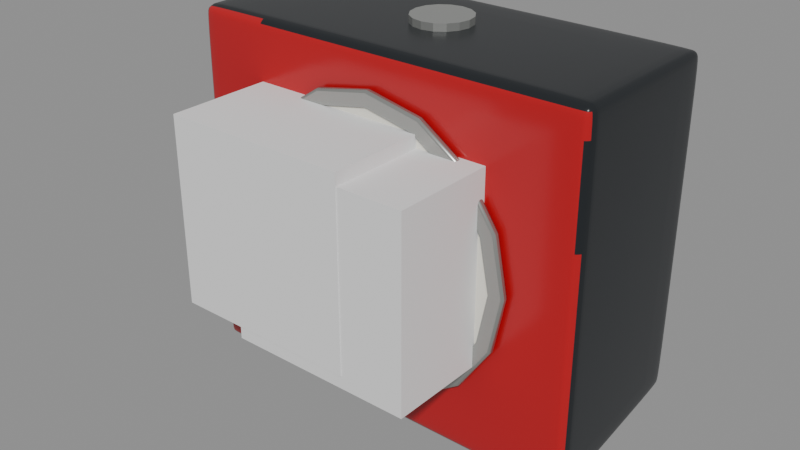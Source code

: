 # Source: seiko_qhe195rlh_stage_10_hand_seed.blend  (saved by Blender 5.2.44; exported with 4.5.12 LTS)
import bpy
from mathutils import Matrix  # noqa: F401  (used for matrix-valued properties, if any)

bpy.ops.wm.read_factory_settings(use_empty=True)
scene = bpy.context.scene
scene.name = 'Scene'

# ---- materials (node trees are filled in below, after node groups)
mat_seiko_black_shell = bpy.data.materials.new('Seiko_Black_Shell')
mat_seiko_black_shell.diffuse_color = (0.012, 0.015, 0.018, 1.0)
mat_seiko_red_fascia = bpy.data.materials.new('Seiko_Red_Fascia')
mat_seiko_red_fascia.diffuse_color = (0.48, 0.006, 0.012, 1.0)
mat_seiko_silver_bezel = bpy.data.materials.new('Seiko_Silver_Bezel')
mat_seiko_silver_bezel.diffuse_color = (0.42, 0.43, 0.41, 1.0)
mat_seiko_ivory_dial = bpy.data.materials.new('Seiko_Ivory_Dial')
mat_seiko_ivory_dial.diffuse_color = (0.82, 0.8, 0.71, 1.0)
mat_seiko_silver_control = bpy.data.materials.new('Seiko_Silver_Control')
mat_seiko_silver_control.diffuse_color = (0.48, 0.49, 0.47, 1.0)

# ---- material node trees
mat_seiko_black_shell.use_nodes = True; mat_seiko_black_shell.node_tree.nodes.clear()
_N = mat_seiko_black_shell.node_tree.nodes; _L = mat_seiko_black_shell.node_tree.links
n0 = _N.new('ShaderNodeBsdfPrincipled'); n0.name = 'Principled BSDF'; n0.location = (-200, 100)
n0.inputs[0].default_value = (0.012, 0.015, 0.018, 1.0)
n0.inputs[2].default_value = 0.28
n0.inputs[10].default_value = 0.005
n1 = _N.new('ShaderNodeOutputMaterial'); n1.name = 'Material Output'; n1.location = (200, 100)
_L.new(n0.outputs[0], n1.inputs[0])
n1.is_active_output = True
mat_seiko_red_fascia.use_nodes = True; mat_seiko_red_fascia.node_tree.nodes.clear()
_N = mat_seiko_red_fascia.node_tree.nodes; _L = mat_seiko_red_fascia.node_tree.links
n0 = _N.new('ShaderNodeBsdfPrincipled'); n0.name = 'Principled BSDF'; n0.location = (-200, 100)
n0.inputs[0].default_value = (0.48, 0.006, 0.012, 1.0)
n0.inputs[2].default_value = 0.19
n0.inputs[10].default_value = 0.005
n1 = _N.new('ShaderNodeOutputMaterial'); n1.name = 'Material Output'; n1.location = (200, 100)
_L.new(n0.outputs[0], n1.inputs[0])
n1.is_active_output = True
mat_seiko_silver_bezel.use_nodes = True; mat_seiko_silver_bezel.node_tree.nodes.clear()
_N = mat_seiko_silver_bezel.node_tree.nodes; _L = mat_seiko_silver_bezel.node_tree.links
n0 = _N.new('ShaderNodeBsdfPrincipled'); n0.name = 'Principled BSDF'; n0.location = (-200, 100)
n0.inputs[0].default_value = (0.42, 0.43, 0.41, 1.0)
n0.inputs[1].default_value = 0.72
n0.inputs[2].default_value = 0.24
n0.inputs[10].default_value = 0.005
n1 = _N.new('ShaderNodeOutputMaterial'); n1.name = 'Material Output'; n1.location = (200, 100)
_L.new(n0.outputs[0], n1.inputs[0])
n1.is_active_output = True
mat_seiko_ivory_dial.use_nodes = True; mat_seiko_ivory_dial.node_tree.nodes.clear()
_N = mat_seiko_ivory_dial.node_tree.nodes; _L = mat_seiko_ivory_dial.node_tree.links
n0 = _N.new('ShaderNodeBsdfPrincipled'); n0.name = 'Principled BSDF'; n0.location = (-200, 100)
n0.inputs[0].default_value = (0.82, 0.8, 0.71, 1.0)
n0.inputs[2].default_value = 0.4
n0.inputs[10].default_value = 0.005
n1 = _N.new('ShaderNodeOutputMaterial'); n1.name = 'Material Output'; n1.location = (200, 100)
_L.new(n0.outputs[0], n1.inputs[0])
n1.is_active_output = True
mat_seiko_silver_control.use_nodes = True; mat_seiko_silver_control.node_tree.nodes.clear()
_N = mat_seiko_silver_control.node_tree.nodes; _L = mat_seiko_silver_control.node_tree.links
n0 = _N.new('ShaderNodeBsdfPrincipled'); n0.name = 'Principled BSDF'; n0.location = (-200, 100)
n0.inputs[0].default_value = (0.48, 0.49, 0.47, 1.0)
n0.inputs[1].default_value = 0.68
n0.inputs[2].default_value = 0.22
n0.inputs[10].default_value = 0.005
n1 = _N.new('ShaderNodeOutputMaterial'); n1.name = 'Material Output'; n1.location = (200, 100)
_L.new(n0.outputs[0], n1.inputs[0])
n1.is_active_output = True

# ---- meshes
me_mainhousing = bpy.data.meshes.new('MainHousing')
me_mainhousing.from_pydata([(-2.25, -0.9, -1.95), (-2.25, -0.9, 1.95), (-2.25, 0.9, -1.67), (-2.25, 0.9, 1.95), (2.25, -0.9, -1.95), (2.25, -0.9, 1.95), (2.25, 0.9, -1.67), (2.25, 0.9, 1.95), (-2.25, -0.9, 0.65), (-2.25, -0.9, -0.65), (2.25, -0.9, -0.65), (2.25, -0.9, 0.65), (2.25, 0.9, -0.65), (2.25, 0.9, 0.65), (-2.25, 0.9, -0.65), (-2.25, 0.9, 0.65), (-2.25, -1.02, 0.65), (2.25, -1.02, 0.65), (2.25, -1.02, 1.95), (-2.25, -1.02, 1.95), (2.25, -1.02, -0.65), (-2.25, -1.02, -0.65), (2.25, -1.02, -1.95), (-2.25, -1.02, -1.95)], [], [(15, 8, 1, 3), (13, 15, 3, 7), (11, 13, 7, 5), (2, 6, 4, 0), (7, 3, 1, 5), (12, 13, 11, 10), (6, 12, 10, 4), (9, 8, 15, 14), (0, 9, 14, 2), (14, 15, 13, 12), (2, 14, 12, 6), (16, 17, 18, 19), (20, 17, 16, 21), (22, 20, 21, 23), (4, 10, 20, 22), (9, 0, 23, 21), (1, 8, 16, 19), (0, 4, 22, 23), (10, 11, 17, 20), (8, 9, 21, 16), (5, 1, 19, 18), (11, 5, 18, 17)])
me_mainhousing.polygons.foreach_set('use_smooth', [True] * 22)
me_mainhousing.polygons.foreach_set('material_index', [0, 0, 0, 0, 0, 0, 0, 0, 0, 0, 0, 1, 1, 1, 0, 0, 0, 0, 0, 0, 0, 0])
_k = set([(0, 2), (0, 4), (0, 9), (1, 3), (1, 5), (1, 8), (2, 6), (2, 14), (3, 7), (3, 15), (4, 6), (4, 10), (5, 7), (5, 11), (6, 12), (7, 13), (8, 9), (10, 11), (12, 13), (14, 15), (16, 19), (16, 21), (17, 18), (17, 20), (18, 19), (20, 22), (21, 23), (22, 23)])
me_mainhousing.attributes.new('sharp_edge', 'BOOLEAN', 'EDGE').data.foreach_set('value', [ (min(e.vertices), max(e.vertices)) in _k for e in me_mainhousing.edges])
_uv = me_mainhousing.uv_layers.new(name='UVMap')
_uv.uv.foreach_set('vector', [0.5417, 0.25, 0.5417, 0.0, 0.625, 0.0, 0.625, 0.25, 0.5417, 0.5, 0.5417, 0.25, 0.625, 0.25, 0.625, 0.5, 0.5417, 0.75, 0.5417, 0.5, 0.625, 0.5, 0.625, 0.75, 0.125, 0.5, 0.375, 0.5, 0.375, 0.75, 0.125, 0.75, 0.625, 0.5, 0.875, 0.5, 0.875, 0.75, 0.625, 0.75, 0.4583, 0.5, 0.5417, 0.5, 0.5417, 0.75, 0.4583, 0.75, 0.375, 0.5, 0.4583, 0.5, 0.4583, 0.75, 0.375, 0.75, 0.4583, 0.0, 0.5417, 0.0, 0.5417, 0.25, 0.4583, 0.25, 0.375, 0.0, 0.4583, 0.0, 0.4583, 0.25, 0.375, 0.25, 0.4583, 0.25, 0.5417, 0.25, 0.5417, 0.5, 0.4583, 0.5, 0.375, 0.25, 0.4583, 0.25, 0.4583, 0.5, 0.375, 0.5, 0.5417, 1.0, 0.5417, 0.75, 0.625, 0.75, 0.625, 1.0, 0.4583, 0.75, 0.5417, 0.75, 0.5417, 1.0, 0.4583, 1.0, 0.375, 0.75, 0.4583, 0.75, 0.4583, 1.0, 0.375, 1.0, 0.375, 0.75, 0.4583, 0.75, 0.4583, 0.75, 0.375, 0.75, 0.4583, 1.0, 0.375, 1.0, 0.375, 1.0, 0.4583, 1.0, 0.625, 0.0, 0.5417, 0.0, 0.5417, 0.0, 0.625, 0.0, 0.125, 0.75, 0.375, 0.75, 0.375, 0.75, 0.125, 0.75, 0.4583, 0.75, 0.5417, 0.75, 0.5417, 0.75, 0.4583, 0.75, 0.5417, 1.0, 0.4583, 1.0, 0.4583, 1.0, 0.5417, 1.0, 0.625, 0.75, 0.625, 1.0, 0.625, 1.0, 0.625, 0.75, 0.5417, 0.75, 0.625, 0.75, 0.625, 0.75, 0.5417, 0.75])
me_mainhousing.materials.append(mat_seiko_black_shell)
me_mainhousing.materials.append(mat_seiko_red_fascia)
me_mainhousing.update()
me_dialbezel = bpy.data.meshes.new('DialBezel')
me_dialbezel.from_pydata([(0.0, 1.58, -0.04), (0.0, 1.417, 0.04), (0.6046, 1.46, -0.04), (0.5422, 1.309, 0.04), (1.117, 1.117, -0.04), (1.002, 1.002, 0.04), (1.46, 0.6046, -0.04), (1.309, 0.5422, 0.04), (1.58, 0.0, -0.04), (1.417, 0.0, 0.04), (1.46, -0.6046, -0.04), (1.309, -0.5422, 0.04), (1.117, -1.117, -0.04), (1.002, -1.002, 0.04), (0.6046, -1.46, -0.04), (0.5422, -1.309, 0.04), (0.0, -1.58, -0.04), (0.0, -1.417, 0.04), (-0.6046, -1.46, -0.04), (-0.5422, -1.309, 0.04), (-1.117, -1.117, -0.04), (-1.002, -1.002, 0.04), (-1.46, -0.6046, -0.04), (-1.309, -0.5422, 0.04), (-1.58, 0.0, -0.04), (-1.417, 0.0, 0.04), (-1.46, 0.6046, -0.04), (-1.309, 0.5422, 0.04), (-1.117, 1.117, -0.04), (-1.002, 1.002, 0.04), (-0.6046, 1.46, -0.04), (-0.5422, 1.309, 0.04), (0.6046, 1.46, 0.04), (0.0, 1.58, 0.04), (1.117, 1.117, 0.04), (1.46, 0.6046, 0.04), (1.58, 0.0, 0.04), (1.46, -0.6046, 0.04), (1.117, -1.117, 0.04), (0.6046, -1.46, 0.04), (0.0, -1.58, 0.04), (-0.6046, -1.46, 0.04), (-1.117, -1.117, 0.04), (-1.46, -0.6046, 0.04), (-1.58, 0.0, 0.04), (-1.46, 0.6046, 0.04), (-1.117, 1.117, 0.04), (-0.6046, 1.46, 0.04)], [], [(0, 33, 32, 2), (2, 32, 34, 4), (4, 34, 35, 6), (6, 35, 36, 8), (8, 36, 37, 10), (10, 37, 38, 12), (12, 38, 39, 14), (14, 39, 40, 16), (16, 40, 41, 18), (18, 41, 42, 20), (20, 42, 43, 22), (22, 43, 44, 24), (24, 44, 45, 26), (26, 45, 46, 28), (28, 46, 47, 30), (30, 47, 33, 0), (0, 2, 4, 6, 8, 10, 12, 14, 16, 18, 20, 22, 24, 26, 28, 30), (1, 3, 32, 33), (3, 5, 34, 32), (5, 7, 35, 34), (7, 9, 36, 35), (9, 11, 37, 36), (11, 13, 38, 37), (13, 15, 39, 38), (15, 17, 40, 39), (17, 19, 41, 40), (19, 21, 42, 41), (21, 23, 43, 42), (23, 25, 44, 43), (25, 27, 45, 44), (27, 29, 46, 45), (29, 31, 47, 46), (31, 1, 33, 47)])
me_dialbezel.polygons.foreach_set('use_smooth', [True] * 33)
_k = set([(0, 2), (0, 30), (2, 4), (4, 6), (6, 8), (8, 10), (10, 12), (12, 14), (14, 16), (16, 18), (18, 20), (20, 22), (22, 24), (24, 26), (26, 28), (28, 30), (32, 33), (32, 34), (33, 47), (34, 35), (35, 36), (36, 37), (37, 38), (38, 39), (39, 40), (40, 41), (41, 42), (42, 43), (43, 44), (44, 45), (45, 46), (46, 47)])
me_dialbezel.attributes.new('sharp_edge', 'BOOLEAN', 'EDGE').data.foreach_set('value', [ (min(e.vertices), max(e.vertices)) in _k for e in me_dialbezel.edges])
_uv = me_dialbezel.uv_layers.new(name='UVMap')
_uv.uv.foreach_set('vector', [1.0, 0.5, 1.0, 1.0, 0.9375, 1.0, 0.9375, 0.5, 0.9375, 0.5, 0.9375, 1.0, 0.875, 1.0, 0.875, 0.5, 0.875, 0.5, 0.875, 1.0, 0.8125, 1.0, 0.8125, 0.5, 0.8125, 0.5, 0.8125, 1.0, 0.75, 1.0, 0.75, 0.5, 0.75, 0.5, 0.75, 1.0, 0.6875, 1.0, 0.6875, 0.5, 0.6875, 0.5, 0.6875, 1.0, 0.625, 1.0, 0.625, 0.5, 0.625, 0.5, 0.625, 1.0, 0.5625, 1.0, 0.5625, 0.5, 0.5625, 0.5, 0.5625, 1.0, 0.5, 1.0, 0.5, 0.5, 0.5, 0.5, 0.5, 1.0, 0.4375, 1.0, 0.4375, 0.5, 0.4375, 0.5, 0.4375, 1.0, 0.375, 1.0, 0.375, 0.5, 0.375, 0.5, 0.375, 1.0, 0.3125, 1.0, 0.3125, 0.5, 0.3125, 0.5, 0.3125, 1.0, 0.25, 1.0, 0.25, 0.5, 0.25, 0.5, 0.25, 1.0, 0.1875, 1.0, 0.1875, 0.5, 0.1875, 0.5, 0.1875, 1.0, 0.125, 1.0, 0.125, 0.5, 0.125, 0.5, 0.125, 1.0, 0.0625, 1.0, 0.0625, 0.5, 0.0625, 0.5, 0.0625, 1.0, 0.0, 1.0, 0.0, 0.5, 0.75, 0.49, 0.8418, 0.4717, 0.9197, 0.4197, 0.9717, 0.3418, 0.99, 0.25, 0.9717, 0.1582, 0.9197, 0.08029, 0.8418, 0.02827, 0.75, 0.01, 0.6582, 0.02827, 0.5803, 0.08029, 0.5283, 0.1582, 0.51, 0.25, 0.5283, 0.3418, 0.5803, 0.4197, 0.6582, 0.4717, 0.25, 0.49, 0.3418, 0.4717, 0.3418, 0.4717, 0.25, 0.49, 0.3418, 0.4717, 0.4197, 0.4197, 0.4197, 0.4197, 0.3418, 0.4717, 0.4197, 0.4197, 0.4717, 0.3418, 0.4717, 0.3418, 0.4197, 0.4197, 0.4717, 0.3418, 0.49, 0.25, 0.49, 0.25, 0.4717, 0.3418, 0.49, 0.25, 0.4717, 0.1582, 0.4717, 0.1582, 0.49, 0.25, 0.4717, 0.1582, 0.4197, 0.08029, 0.4197, 0.08029, 0.4717, 0.1582, 0.4197, 0.08029, 0.3418, 0.02827, 0.3418, 0.02827, 0.4197, 0.08029, 0.3418, 0.02827, 0.25, 0.01, 0.25, 0.01, 0.3418, 0.02827, 0.25, 0.01, 0.1582, 0.02827, 0.1582, 0.02827, 0.25, 0.01, 0.1582, 0.02827, 0.08029, 0.08029, 0.08029, 0.08029, 0.1582, 0.02827, 0.08029, 0.08029, 0.02827, 0.1582, 0.02827, 0.1582, 0.08029, 0.08029, 0.02827, 0.1582, 0.01, 0.25, 0.01, 0.25, 0.02827, 0.1582, 0.01, 0.25, 0.02827, 0.3418, 0.02827, 0.3418, 0.01, 0.25, 0.02827, 0.3418, 0.08029, 0.4197, 0.08029, 0.4197, 0.02827, 0.3418, 0.08029, 0.4197, 0.1582, 0.4717, 0.1582, 0.4717, 0.08029, 0.4197, 0.1582, 0.4717, 0.25, 0.49, 0.25, 0.49, 0.1582, 0.4717])
me_dialbezel.materials.append(mat_seiko_silver_bezel)
me_dialbezel.update()
me_dialface = bpy.data.meshes.new('DialFace')
me_dialface.from_pydata([(0.0, 1.42, -0.0125), (0.0, 1.42, 0.0125), (0.5434, 1.312, -0.0125), (0.5434, 1.312, 0.0125), (1.004, 1.004, -0.0125), (1.004, 1.004, 0.0125), (1.312, 0.5434, -0.0125), (1.312, 0.5434, 0.0125), (1.42, 0.0, -0.0125), (1.42, 0.0, 0.0125), (1.312, -0.5434, -0.0125), (1.312, -0.5434, 0.0125), (1.004, -1.004, -0.0125), (1.004, -1.004, 0.0125), (0.5434, -1.312, -0.0125), (0.5434, -1.312, 0.0125), (0.0, -1.42, -0.0125), (0.0, -1.42, 0.0125), (-0.5434, -1.312, -0.0125), (-0.5434, -1.312, 0.0125), (-1.004, -1.004, -0.0125), (-1.004, -1.004, 0.0125), (-1.312, -0.5434, -0.0125), (-1.312, -0.5434, 0.0125), (-1.42, 0.0, -0.0125), (-1.42, 0.0, 0.0125), (-1.312, 0.5434, -0.0125), (-1.312, 0.5434, 0.0125), (-1.004, 1.004, -0.0125), (-1.004, 1.004, 0.0125), (-0.5434, 1.312, -0.0125), (-0.5434, 1.312, 0.0125)], [], [(0, 1, 3, 2), (2, 3, 5, 4), (4, 5, 7, 6), (6, 7, 9, 8), (8, 9, 11, 10), (10, 11, 13, 12), (12, 13, 15, 14), (14, 15, 17, 16), (16, 17, 19, 18), (18, 19, 21, 20), (20, 21, 23, 22), (22, 23, 25, 24), (24, 25, 27, 26), (26, 27, 29, 28), (3, 1, 31, 29, 27, 25, 23, 21, 19, 17, 15, 13, 11, 9, 7, 5), (28, 29, 31, 30), (30, 31, 1, 0), (0, 2, 4, 6, 8, 10, 12, 14, 16, 18, 20, 22, 24, 26, 28, 30)])
me_dialface.polygons.foreach_set('use_smooth', [True] * 18)
_k = set([(0, 2), (0, 30), (1, 3), (1, 31), (2, 4), (3, 5), (4, 6), (5, 7), (6, 8), (7, 9), (8, 10), (9, 11), (10, 12), (11, 13), (12, 14), (13, 15), (14, 16), (15, 17), (16, 18), (17, 19), (18, 20), (19, 21), (20, 22), (21, 23), (22, 24), (23, 25), (24, 26), (25, 27), (26, 28), (27, 29), (28, 30), (29, 31)])
me_dialface.attributes.new('sharp_edge', 'BOOLEAN', 'EDGE').data.foreach_set('value', [ (min(e.vertices), max(e.vertices)) in _k for e in me_dialface.edges])
_uv = me_dialface.uv_layers.new(name='UVMap')
_uv.uv.foreach_set('vector', [1.0, 0.5, 1.0, 1.0, 0.9375, 1.0, 0.9375, 0.5, 0.9375, 0.5, 0.9375, 1.0, 0.875, 1.0, 0.875, 0.5, 0.875, 0.5, 0.875, 1.0, 0.8125, 1.0, 0.8125, 0.5, 0.8125, 0.5, 0.8125, 1.0, 0.75, 1.0, 0.75, 0.5, 0.75, 0.5, 0.75, 1.0, 0.6875, 1.0, 0.6875, 0.5, 0.6875, 0.5, 0.6875, 1.0, 0.625, 1.0, 0.625, 0.5, 0.625, 0.5, 0.625, 1.0, 0.5625, 1.0, 0.5625, 0.5, 0.5625, 0.5, 0.5625, 1.0, 0.5, 1.0, 0.5, 0.5, 0.5, 0.5, 0.5, 1.0, 0.4375, 1.0, 0.4375, 0.5, 0.4375, 0.5, 0.4375, 1.0, 0.375, 1.0, 0.375, 0.5, 0.375, 0.5, 0.375, 1.0, 0.3125, 1.0, 0.3125, 0.5, 0.3125, 0.5, 0.3125, 1.0, 0.25, 1.0, 0.25, 0.5, 0.25, 0.5, 0.25, 1.0, 0.1875, 1.0, 0.1875, 0.5, 0.1875, 0.5, 0.1875, 1.0, 0.125, 1.0, 0.125, 0.5, 0.3418, 0.4717, 0.25, 0.49, 0.1582, 0.4717, 0.08029, 0.4197, 0.02827, 0.3418, 0.01, 0.25, 0.02827, 0.1582, 0.08029, 0.08029, 0.1582, 0.02827, 0.25, 0.01, 0.3418, 0.02827, 0.4197, 0.08029, 0.4717, 0.1582, 0.49, 0.25, 0.4717, 0.3418, 0.4197, 0.4197, 0.125, 0.5, 0.125, 1.0, 0.0625, 1.0, 0.0625, 0.5, 0.0625, 0.5, 0.0625, 1.0, 0.0, 1.0, 0.0, 0.5, 0.75, 0.49, 0.8418, 0.4717, 0.9197, 0.4197, 0.9717, 0.3418, 0.99, 0.25, 0.9717, 0.1582, 0.9197, 0.08029, 0.8418, 0.02827, 0.75, 0.01, 0.6582, 0.02827, 0.5803, 0.08029, 0.5283, 0.1582, 0.51, 0.25, 0.5283, 0.3418, 0.5803, 0.4197, 0.6582, 0.4717])
me_dialface.materials.append(mat_seiko_ivory_dial)
me_dialface.update()
me_topcontrol = bpy.data.meshes.new('TopControl')
me_topcontrol.from_pydata([(0.0, 0.32, -0.04), (0.0, 0.32, 0.04), (0.1225, 0.2956, -0.04), (0.1225, 0.2956, 0.04), (0.2263, 0.2263, -0.04), (0.2263, 0.2263, 0.04), (0.2956, 0.1225, -0.04), (0.2956, 0.1225, 0.04), (0.32, 0.0, -0.04), (0.32, 0.0, 0.04), (0.2956, -0.1225, -0.04), (0.2956, -0.1225, 0.04), (0.2263, -0.2263, -0.04), (0.2263, -0.2263, 0.04), (0.1225, -0.2956, -0.04), (0.1225, -0.2956, 0.04), (0.0, -0.32, -0.04), (0.0, -0.32, 0.04), (-0.1225, -0.2956, -0.04), (-0.1225, -0.2956, 0.04), (-0.2263, -0.2263, -0.04), (-0.2263, -0.2263, 0.04), (-0.2956, -0.1225, -0.04), (-0.2956, -0.1225, 0.04), (-0.32, 0.0, -0.04), (-0.32, 0.0, 0.04), (-0.2956, 0.1225, -0.04), (-0.2956, 0.1225, 0.04), (-0.2263, 0.2263, -0.04), (-0.2263, 0.2263, 0.04), (-0.1225, 0.2956, -0.04), (-0.1225, 0.2956, 0.04)], [], [(0, 1, 3, 2), (2, 3, 5, 4), (4, 5, 7, 6), (6, 7, 9, 8), (8, 9, 11, 10), (10, 11, 13, 12), (12, 13, 15, 14), (14, 15, 17, 16), (16, 17, 19, 18), (18, 19, 21, 20), (20, 21, 23, 22), (22, 23, 25, 24), (24, 25, 27, 26), (26, 27, 29, 28), (3, 1, 31, 29, 27, 25, 23, 21, 19, 17, 15, 13, 11, 9, 7, 5), (28, 29, 31, 30), (30, 31, 1, 0), (0, 2, 4, 6, 8, 10, 12, 14, 16, 18, 20, 22, 24, 26, 28, 30)])
_uv = me_topcontrol.uv_layers.new(name='UVMap')
_uv.uv.foreach_set('vector', [1.0, 0.5, 1.0, 1.0, 0.9375, 1.0, 0.9375, 0.5, 0.9375, 0.5, 0.9375, 1.0, 0.875, 1.0, 0.875, 0.5, 0.875, 0.5, 0.875, 1.0, 0.8125, 1.0, 0.8125, 0.5, 0.8125, 0.5, 0.8125, 1.0, 0.75, 1.0, 0.75, 0.5, 0.75, 0.5, 0.75, 1.0, 0.6875, 1.0, 0.6875, 0.5, 0.6875, 0.5, 0.6875, 1.0, 0.625, 1.0, 0.625, 0.5, 0.625, 0.5, 0.625, 1.0, 0.5625, 1.0, 0.5625, 0.5, 0.5625, 0.5, 0.5625, 1.0, 0.5, 1.0, 0.5, 0.5, 0.5, 0.5, 0.5, 1.0, 0.4375, 1.0, 0.4375, 0.5, 0.4375, 0.5, 0.4375, 1.0, 0.375, 1.0, 0.375, 0.5, 0.375, 0.5, 0.375, 1.0, 0.3125, 1.0, 0.3125, 0.5, 0.3125, 0.5, 0.3125, 1.0, 0.25, 1.0, 0.25, 0.5, 0.25, 0.5, 0.25, 1.0, 0.1875, 1.0, 0.1875, 0.5, 0.1875, 0.5, 0.1875, 1.0, 0.125, 1.0, 0.125, 0.5, 0.3418, 0.4717, 0.25, 0.49, 0.1582, 0.4717, 0.08029, 0.4197, 0.02827, 0.3418, 0.01, 0.25, 0.02827, 0.1582, 0.08029, 0.08029, 0.1582, 0.02827, 0.25, 0.01, 0.3418, 0.02827, 0.4197, 0.08029, 0.4717, 0.1582, 0.49, 0.25, 0.4717, 0.3418, 0.4197, 0.4197, 0.125, 0.5, 0.125, 1.0, 0.0625, 1.0, 0.0625, 0.5, 0.0625, 0.5, 0.0625, 1.0, 0.0, 1.0, 0.0, 0.5, 0.75, 0.49, 0.8418, 0.4717, 0.9197, 0.4197, 0.9717, 0.3418, 0.99, 0.25, 0.9717, 0.1582, 0.9197, 0.08029, 0.8418, 0.02827, 0.75, 0.01, 0.6582, 0.02827, 0.5803, 0.08029, 0.5283, 0.1582, 0.51, 0.25, 0.5283, 0.3418, 0.5803, 0.4197, 0.6582, 0.4717])
me_topcontrol.materials.append(mat_seiko_silver_control)
me_topcontrol.update()
me_hourhand = bpy.data.meshes.new('HourHand')
me_hourhand.from_pydata([(-1.0, -1.0, -1.0), (-1.0, -1.0, 1.0), (-1.0, 1.0, -1.0), (-1.0, 1.0, 1.0), (1.0, -1.0, -1.0), (1.0, -1.0, 1.0), (1.0, 1.0, -1.0), (1.0, 1.0, 1.0)], [], [(0, 1, 3, 2), (2, 3, 7, 6), (6, 7, 5, 4), (4, 5, 1, 0), (2, 6, 4, 0), (7, 3, 1, 5)])
_uv = me_hourhand.uv_layers.new(name='UVMap')
_uv.uv.foreach_set('vector', [0.375, 0.0, 0.625, 0.0, 0.625, 0.25, 0.375, 0.25, 0.375, 0.25, 0.625, 0.25, 0.625, 0.5, 0.375, 0.5, 0.375, 0.5, 0.625, 0.5, 0.625, 0.75, 0.375, 0.75, 0.375, 0.75, 0.625, 0.75, 0.625, 1.0, 0.375, 1.0, 0.125, 0.5, 0.375, 0.5, 0.375, 0.75, 0.125, 0.75, 0.625, 0.5, 0.875, 0.5, 0.875, 0.75, 0.625, 0.75])
me_hourhand.update()
me_minutehand = bpy.data.meshes.new('MinuteHand')
me_minutehand.from_pydata([(-1.0, -1.0, -1.0), (-1.0, -1.0, 1.0), (-1.0, 1.0, -1.0), (-1.0, 1.0, 1.0), (1.0, -1.0, -1.0), (1.0, -1.0, 1.0), (1.0, 1.0, -1.0), (1.0, 1.0, 1.0)], [], [(0, 1, 3, 2), (2, 3, 7, 6), (6, 7, 5, 4), (4, 5, 1, 0), (2, 6, 4, 0), (7, 3, 1, 5)])
_uv = me_minutehand.uv_layers.new(name='UVMap')
_uv.uv.foreach_set('vector', [0.375, 0.0, 0.625, 0.0, 0.625, 0.25, 0.375, 0.25, 0.375, 0.25, 0.625, 0.25, 0.625, 0.5, 0.375, 0.5, 0.375, 0.5, 0.625, 0.5, 0.625, 0.75, 0.375, 0.75, 0.375, 0.75, 0.625, 0.75, 0.625, 1.0, 0.375, 1.0, 0.125, 0.5, 0.375, 0.5, 0.375, 0.75, 0.125, 0.75, 0.625, 0.5, 0.875, 0.5, 0.875, 0.75, 0.625, 0.75])
me_minutehand.update()
me_handpivot = bpy.data.meshes.new('HandPivot')
me_handpivot.from_pydata([(0.0, 0.11, -0.03), (0.0, 0.11, 0.03), (0.0421, 0.1016, -0.03), (0.0421, 0.1016, 0.03), (0.07778, 0.07778, -0.03), (0.07778, 0.07778, 0.03), (0.1016, 0.0421, -0.03), (0.1016, 0.0421, 0.03), (0.11, 0.0, -0.03), (0.11, 0.0, 0.03), (0.1016, -0.0421, -0.03), (0.1016, -0.0421, 0.03), (0.07778, -0.07778, -0.03), (0.07778, -0.07778, 0.03), (0.0421, -0.1016, -0.03), (0.0421, -0.1016, 0.03), (0.0, -0.11, -0.03), (0.0, -0.11, 0.03), (-0.0421, -0.1016, -0.03), (-0.0421, -0.1016, 0.03), (-0.07778, -0.07778, -0.03), (-0.07778, -0.07778, 0.03), (-0.1016, -0.0421, -0.03), (-0.1016, -0.0421, 0.03), (-0.11, 0.0, -0.03), (-0.11, 0.0, 0.03), (-0.1016, 0.0421, -0.03), (-0.1016, 0.0421, 0.03), (-0.07778, 0.07778, -0.03), (-0.07778, 0.07778, 0.03), (-0.0421, 0.1016, -0.03), (-0.0421, 0.1016, 0.03)], [], [(0, 1, 3, 2), (2, 3, 5, 4), (4, 5, 7, 6), (6, 7, 9, 8), (8, 9, 11, 10), (10, 11, 13, 12), (12, 13, 15, 14), (14, 15, 17, 16), (16, 17, 19, 18), (18, 19, 21, 20), (20, 21, 23, 22), (22, 23, 25, 24), (24, 25, 27, 26), (26, 27, 29, 28), (3, 1, 31, 29, 27, 25, 23, 21, 19, 17, 15, 13, 11, 9, 7, 5), (28, 29, 31, 30), (30, 31, 1, 0), (0, 2, 4, 6, 8, 10, 12, 14, 16, 18, 20, 22, 24, 26, 28, 30)])
_uv = me_handpivot.uv_layers.new(name='UVMap')
_uv.uv.foreach_set('vector', [1.0, 0.5, 1.0, 1.0, 0.9375, 1.0, 0.9375, 0.5, 0.9375, 0.5, 0.9375, 1.0, 0.875, 1.0, 0.875, 0.5, 0.875, 0.5, 0.875, 1.0, 0.8125, 1.0, 0.8125, 0.5, 0.8125, 0.5, 0.8125, 1.0, 0.75, 1.0, 0.75, 0.5, 0.75, 0.5, 0.75, 1.0, 0.6875, 1.0, 0.6875, 0.5, 0.6875, 0.5, 0.6875, 1.0, 0.625, 1.0, 0.625, 0.5, 0.625, 0.5, 0.625, 1.0, 0.5625, 1.0, 0.5625, 0.5, 0.5625, 0.5, 0.5625, 1.0, 0.5, 1.0, 0.5, 0.5, 0.5, 0.5, 0.5, 1.0, 0.4375, 1.0, 0.4375, 0.5, 0.4375, 0.5, 0.4375, 1.0, 0.375, 1.0, 0.375, 0.5, 0.375, 0.5, 0.375, 1.0, 0.3125, 1.0, 0.3125, 0.5, 0.3125, 0.5, 0.3125, 1.0, 0.25, 1.0, 0.25, 0.5, 0.25, 0.5, 0.25, 1.0, 0.1875, 1.0, 0.1875, 0.5, 0.1875, 0.5, 0.1875, 1.0, 0.125, 1.0, 0.125, 0.5, 0.3418, 0.4717, 0.25, 0.49, 0.1582, 0.4717, 0.08029, 0.4197, 0.02827, 0.3418, 0.01, 0.25, 0.02827, 0.1582, 0.08029, 0.08029, 0.1582, 0.02827, 0.25, 0.01, 0.3418, 0.02827, 0.4197, 0.08029, 0.4717, 0.1582, 0.49, 0.25, 0.4717, 0.3418, 0.4197, 0.4197, 0.125, 0.5, 0.125, 1.0, 0.0625, 1.0, 0.0625, 0.5, 0.0625, 0.5, 0.0625, 1.0, 0.0, 1.0, 0.0, 0.5, 0.75, 0.49, 0.8418, 0.4717, 0.9197, 0.4197, 0.9717, 0.3418, 0.99, 0.25, 0.9717, 0.1582, 0.9197, 0.08029, 0.8418, 0.02827, 0.75, 0.01, 0.6582, 0.02827, 0.5803, 0.08029, 0.5283, 0.1582, 0.51, 0.25, 0.5283, 0.3418, 0.5803, 0.4197, 0.6582, 0.4717])
me_handpivot.update()

# ---- objects
ob_mainhousing = bpy.data.objects.new('MainHousing', me_mainhousing)
ob_dialbezel = bpy.data.objects.new('DialBezel', me_dialbezel)
ob_dialface = bpy.data.objects.new('DialFace', me_dialface)
ob_topcontrol = bpy.data.objects.new('TopControl', me_topcontrol)
ob_hourhand = bpy.data.objects.new('HourHand', me_hourhand)
ob_minutehand = bpy.data.objects.new('MinuteHand', me_minutehand)
ob_handpivot = bpy.data.objects.new('HandPivot', me_handpivot)

# ---- transforms, parenting, visibility, modifiers, constraints
ob_mainhousing.location = (0.0, 0.0, 0.0)
_m = ob_mainhousing.modifiers.new('Housing_Physical_Radius_Unapplied', 'BEVEL')
_m.width = 0.16
_m.width_pct = 0.16
_m.segments = 3
_m = ob_mainhousing.modifiers.new('Housing_SubD_Unapplied', 'SUBSURF')
ob_dialbezel.location = (0.0, -1.075, 0.0)
ob_dialbezel.rotation_euler = (1.571, 0.0, 0.0)
_m = ob_dialbezel.modifiers.new('Bezel_Edge_Radius_Unapplied', 'BEVEL')
_m.width = 0.025
_m.width_pct = 0.025
_m.segments = 2
ob_dialface.location = (0.0, -1.083, 0.0)
ob_dialface.rotation_euler = (1.571, 0.0, 0.0)
_m = ob_dialface.modifiers.new('Dial_Edge_Radius_Unapplied', 'BEVEL')
_m.width = 0.018
_m.width_pct = 0.018
_m.segments = 2
ob_topcontrol.location = (0.0, 0.0, 1.99)
ob_hourhand.location = (0.275, -1.135, 0.175)
ob_minutehand.location = (-0.42, -1.145, 0.31)
ob_handpivot.location = (0.0, -1.16, 0.0)
ob_handpivot.rotation_euler = (1.571, 0.0, 0.0)

# ---- collection membership
scene.collection.objects.link(ob_mainhousing)
scene.collection.objects.link(ob_dialbezel)
scene.collection.objects.link(ob_dialface)
scene.collection.objects.link(ob_topcontrol)
scene.collection.objects.link(ob_hourhand)
scene.collection.objects.link(ob_minutehand)
scene.collection.objects.link(ob_handpivot)

# ---- scene / render settings (as saved in the file)
scene.frame_start = 1; scene.frame_end = 250; scene.frame_set(1)
scene.render.engine = 'BLENDER_EEVEE_NEXT'
scene.render.bake_bias = 0.0
scene.render.bake_samples = 0
scene.render.compositor_device = 'GPU'
scene.eevee.use_volume_custom_range = False
scene.eevee.fast_gi_thickness_near = 0.1
scene.eevee.fast_gi_thickness_far = 0.0
scene.eevee.ray_tracing_options.screen_trace_thickness = 0.1
bpy.context.view_layer.update()

# ---- added for rendering (the .blend has no active camera and no usable light): camera, sun + grey world if the file has none
cam_auto = bpy.data.cameras.new('AutoCamera')
cam_auto.lens = 50.0
cam_auto.sensor_width = 36.0
cam_auto.clip_end = 1000.0
ob_auto_camera = bpy.data.objects.new('AutoCamera', cam_auto)
scene.collection.objects.link(ob_auto_camera)
ob_auto_camera.location = (6.23154, -8.10035, 5.02523)
ob_auto_camera.rotation_euler = (1.09748, -7.21219e-08, 0.694738)
scene.camera = ob_auto_camera
light_auto_sun = bpy.data.lights.new('AutoSun', 'SUN')
light_auto_sun.energy = 3.0
light_auto_sun.angle = 0.0523599
ob_auto_sun = bpy.data.objects.new('AutoSun', light_auto_sun)
scene.collection.objects.link(ob_auto_sun)
ob_auto_sun.rotation_euler = (0.872665, 0.174533, 0.523599)
if scene.world is None:
    world_auto = bpy.data.worlds.new('AutoWorld')
    world_auto.color = (0.3, 0.3, 0.3)
    scene.world = world_auto
bpy.context.view_layer.update()
